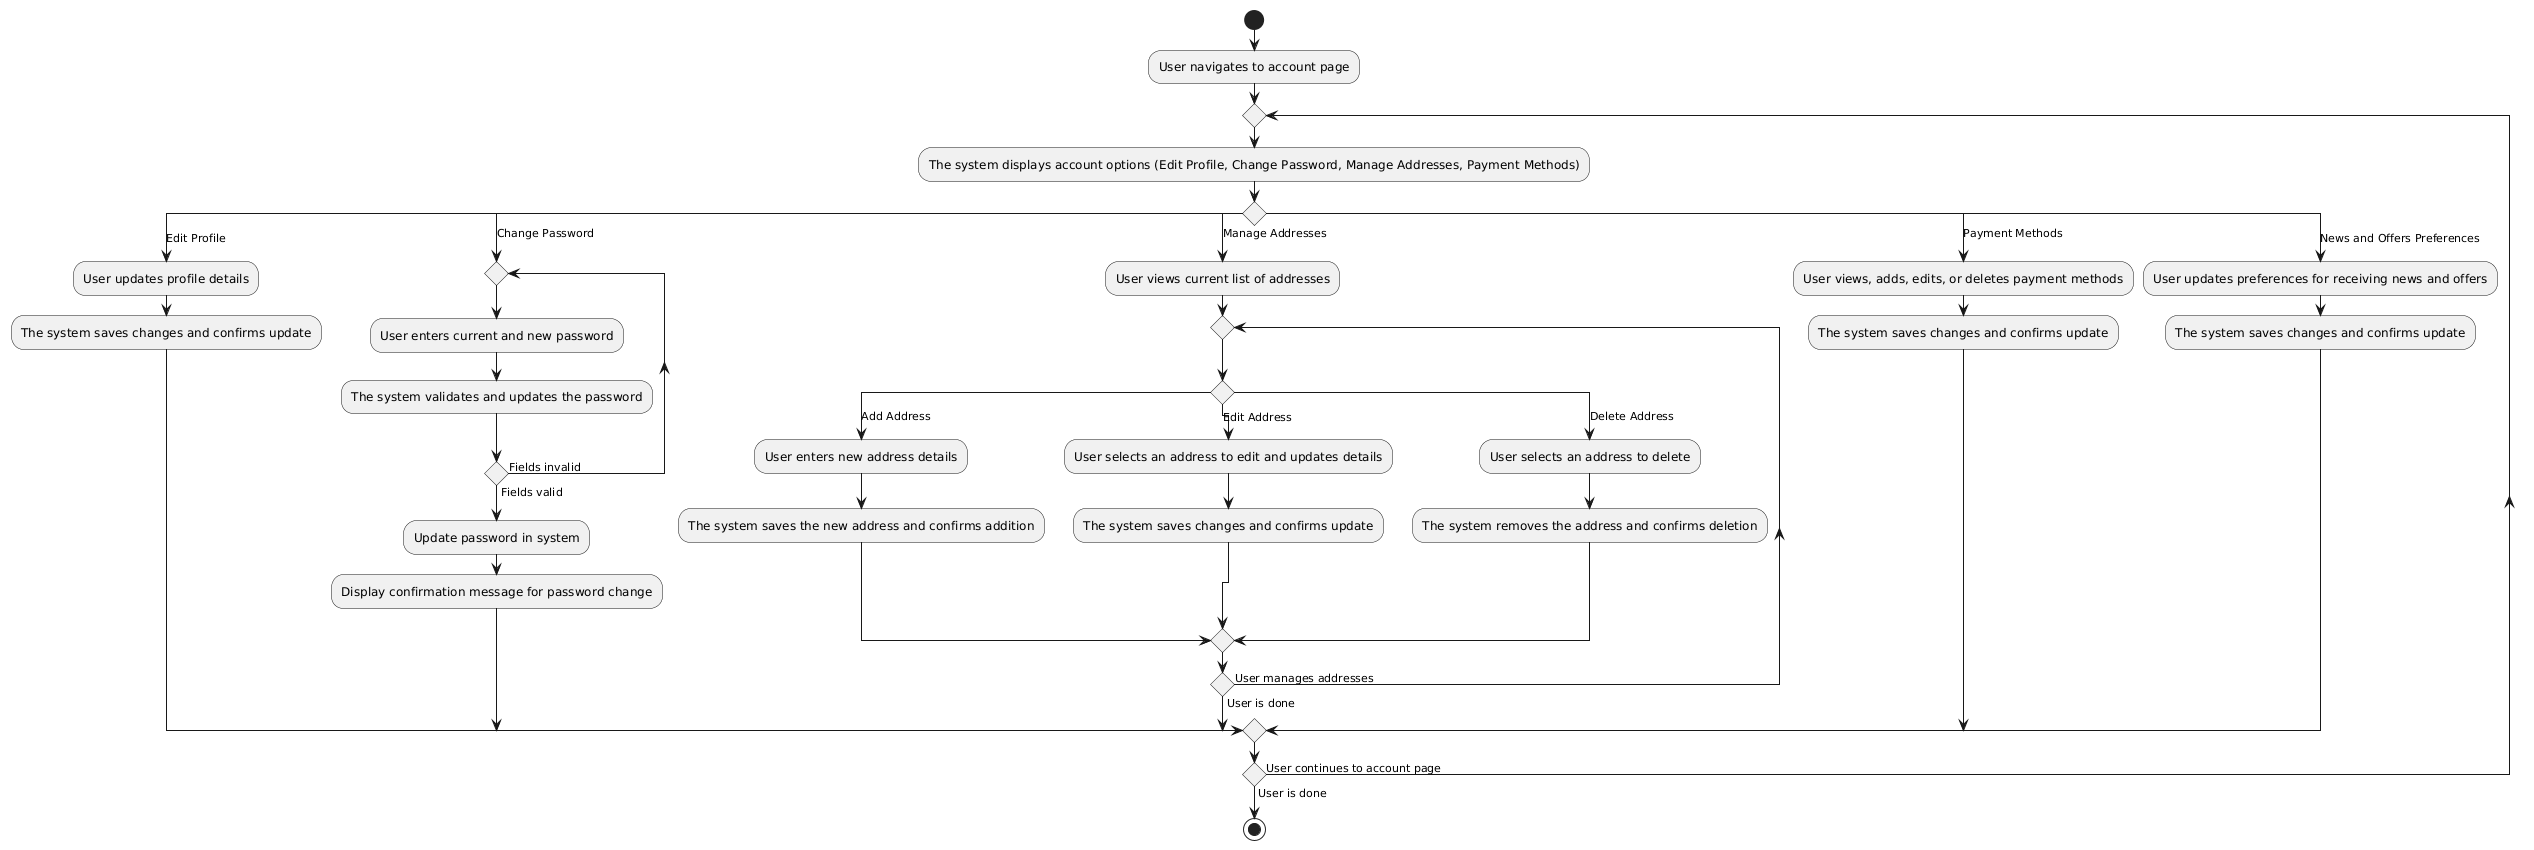

The diagram above was rendered by PlantUML. Its source (embedded in the PNG):
@startuml
start
:User navigates to account page;
repeat
    :The system displays account options (Edit Profile, Change Password, Manage Addresses, Payment Methods);
    switch ()
        case (Edit Profile)
            :User updates profile details;
            :The system saves changes and confirms update;
        case (Change Password)
            repeat
                :User enters current and new password;
                :The system validates and updates the password;
            repeat while () is (Fields invalid) not (Fields valid)
            :Update password in system;
            :Display confirmation message for password change;
        case (Manage Addresses)
            :User views current list of addresses;
            repeat
                switch ()
                    case (Add Address)
                        :User enters new address details;
                        :The system saves the new address and confirms addition;
                    case (Edit Address)
                        :User selects an address to edit and updates details;
                        :The system saves changes and confirms update;
                    case (Delete Address)
                        :User selects an address to delete;
                        :The system removes the address and confirms deletion;
                endswitch
            repeat while () is (User manages addresses) not (User is done)
        case (Payment Methods)
            :User views, adds, edits, or deletes payment methods;
            :The system saves changes and confirms update;
            ' note: Payment is not validated until billing during checkout
        case (News and Offers Preferences)
            :User updates preferences for receiving news and offers;
            :The system saves changes and confirms update;
    endswitch
repeat while () is (User continues to account page) not (User is done)
stop
@enduml